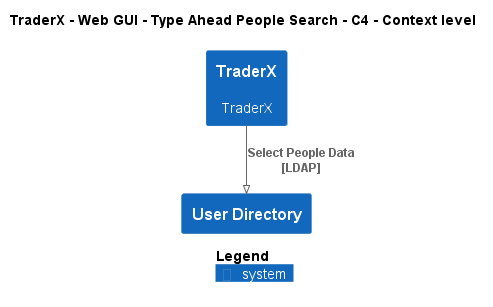

The diagram above was rendered by PlantUML. Its source (embedded in the PNG):
@startuml
!pragma layout smetana
!include ..\..\..\..\..\..\..\.c4s\C4_Context.puml

AddElementTag("c4interflow:lifecycle:new", $bgColor=green, $fontColor=#ffffff, $borderColor=green, $shadowing="False")
AddElementTag("c4interflow:lifecycle:changed", $bgColor=orange, $fontColor=#ffffff, $borderColor=orange, $shadowing="False")
AddElementTag("c4interflow:lifecycle:removed", $bgColor=red, $fontColor=#ffffff, $borderColor=red, $shadowing="False")

AddRelTag("c4interflow:lifecycle:new", $textColor=green, $lineColor=green)
AddRelTag("c4interflow:lifecycle:changed", $textColor=orange, $lineColor=orange)
AddRelTag("c4interflow:lifecycle:removed", $textColor=red, $lineColor=red)

SHOW_PERSON_PORTRAIT()
LAYOUT_TOP_DOWN()

skinparam linetype polyline

title TraderX - Web GUI - Type Ahead People Search - C4 - Context level

System(TraderX.SoftwareSystems.TraderX, "TraderX", "TraderX")
System(TraderX.SoftwareSystems.UserDirectory, "User Directory", "")

Rel(TraderX.SoftwareSystems.TraderX, TraderX.SoftwareSystems.UserDirectory, "Select People Data\n[LDAP]", $tags='protocol:ldap')


SHOW_LEGEND()
@enduml